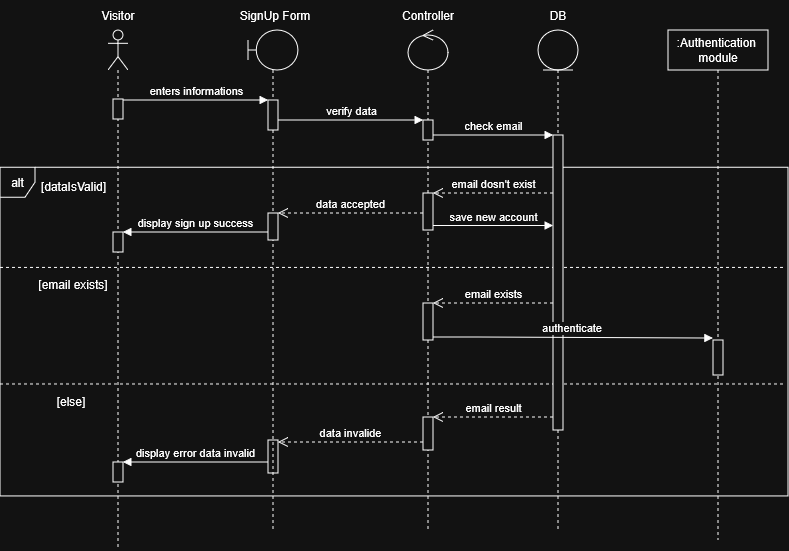

The diagram above was exported from draw.io. Its source (the exported page's mxGraphModel, read from the mxfile embedded in the PNG):
<mxGraphModel dx="732" dy="369" grid="1" gridSize="10" guides="1" tooltips="1" connect="1" arrows="1" fold="1" page="1" pageScale="1" pageWidth="850" pageHeight="1100" math="0" shadow="0">
  <root>
    <mxCell id="0" />
    <mxCell id="1" parent="0" />
    <mxCell id="slwu1_Er_pnorCpKOzgX-20" connectable="0" parent="1" style="group;fillColor=none;" value="" vertex="1">
      <mxGeometry height="330" width="788" x="32" y="276" as="geometry" />
    </mxCell>
    <mxCell id="slwu1_Er_pnorCpKOzgX-1" parent="slwu1_Er_pnorCpKOzgX-20" style="shape=umlFrame;whiteSpace=wrap;html=1;pointerEvents=0;width=35;height=30;" value="alt" vertex="1">
      <mxGeometry height="328.7" width="788" y="1.3" as="geometry" />
    </mxCell>
    <mxCell id="slwu1_Er_pnorCpKOzgX-3" parent="slwu1_Er_pnorCpKOzgX-20" style="text;html=1;whiteSpace=wrap;strokeColor=none;fillColor=none;align=center;verticalAlign=middle;rounded=0;" value="[dataIsValid]" vertex="1">
      <mxGeometry height="39.078947368421055" width="78.58751252971301" x="33.73703699928336" as="geometry" />
    </mxCell>
    <mxCell id="slwu1_Er_pnorCpKOzgX-23" connectable="0" parent="slwu1_Er_pnorCpKOzgX-20" style="group" value="" vertex="1">
      <mxGeometry height="39.07791044776119" width="784.038797087686" y="98.49582089552239" as="geometry" />
    </mxCell>
    <mxCell id="slwu1_Er_pnorCpKOzgX-8" edge="1" parent="slwu1_Er_pnorCpKOzgX-23" style="endArrow=none;dashed=1;html=1;rounded=0;exitX=0;exitY=0.615;exitDx=0;exitDy=0;exitPerimeter=0;entryX=1.001;entryY=0.615;entryDx=0;entryDy=0;entryPerimeter=0;" value="">
      <mxGeometry height="50" relative="1" width="50" as="geometry">
        <mxPoint y="2.925477219167401" as="sourcePoint" />
        <mxPoint x="784.038797087686" y="2.925477219167401" as="targetPoint" />
      </mxGeometry>
    </mxCell>
    <mxCell id="slwu1_Er_pnorCpKOzgX-22" parent="slwu1_Er_pnorCpKOzgX-23" style="text;html=1;whiteSpace=wrap;strokeColor=none;fillColor=none;align=center;verticalAlign=middle;rounded=0;" value="[email exists]" vertex="1">
      <mxGeometry height="39.07791044776119" width="110.022149942141" x="18.019385703084268" as="geometry" />
    </mxCell>
    <mxCell id="slwu1_Er_pnorCpKOzgX-37" connectable="0" parent="slwu1_Er_pnorCpKOzgX-20" style="group" value="" vertex="1">
      <mxGeometry height="39.07791044776119" width="784.038797087686" y="215" as="geometry" />
    </mxCell>
    <mxCell id="slwu1_Er_pnorCpKOzgX-38" edge="1" parent="slwu1_Er_pnorCpKOzgX-37" style="endArrow=none;dashed=1;html=1;rounded=0;exitX=0;exitY=0.615;exitDx=0;exitDy=0;exitPerimeter=0;entryX=1.001;entryY=0.615;entryDx=0;entryDy=0;entryPerimeter=0;" value="">
      <mxGeometry height="50" relative="1" width="50" as="geometry">
        <mxPoint y="2.925477219167401" as="sourcePoint" />
        <mxPoint x="784.038797087686" y="2.925477219167401" as="targetPoint" />
      </mxGeometry>
    </mxCell>
    <mxCell id="slwu1_Er_pnorCpKOzgX-39" parent="slwu1_Er_pnorCpKOzgX-37" style="text;html=1;whiteSpace=wrap;strokeColor=none;fillColor=none;align=center;verticalAlign=middle;rounded=0;" value="[else]" vertex="1">
      <mxGeometry height="39.07791044776119" width="110.022149942141" x="16.125572183548794" as="geometry" />
    </mxCell>
    <mxCell id="jt_ideHFtXKOLwngxty4-6" parent="slwu1_Er_pnorCpKOzgX-20" style="html=1;points=[[0,0,0,0,5],[0,1,0,0,-5],[1,0,0,0,5],[1,1,0,0,-5]];perimeter=orthogonalPerimeter;outlineConnect=0;targetShapes=umlLifeline;portConstraint=eastwest;newEdgeStyle={&quot;curved&quot;:0,&quot;rounded&quot;:0};" value="" vertex="1">
      <mxGeometry height="33" width="10" x="268" y="274" as="geometry" />
    </mxCell>
    <mxCell id="BeRx1SteD5JjrsgyphRL-1" parent="1" style="shape=umlLifeline;perimeter=lifelinePerimeter;whiteSpace=wrap;html=1;container=1;dropTarget=0;collapsible=0;recursiveResize=0;outlineConnect=0;portConstraint=eastwest;newEdgeStyle={&quot;curved&quot;:0,&quot;rounded&quot;:0};participant=umlActor;fillColor=light-dark(#FFFFFF,transparent);strokeColor=light-dark(#000000,#FFFFFF);" value="" vertex="1">
      <mxGeometry height="520" width="20" x="140" y="140" as="geometry" />
    </mxCell>
    <mxCell id="slwu1_Er_pnorCpKOzgX-49" parent="BeRx1SteD5JjrsgyphRL-1" style="html=1;points=[[0,0,0,0,5],[0,1,0,0,-5],[1,0,0,0,5],[1,1,0,0,-5]];perimeter=orthogonalPerimeter;outlineConnect=0;targetShapes=umlLifeline;portConstraint=eastwest;newEdgeStyle={&quot;curved&quot;:0,&quot;rounded&quot;:0};" value="" vertex="1">
      <mxGeometry height="20" width="10" x="5" y="69" as="geometry" />
    </mxCell>
    <mxCell id="slwu1_Er_pnorCpKOzgX-50" parent="BeRx1SteD5JjrsgyphRL-1" style="html=1;points=[[0,0,0,0,5],[0,1,0,0,-5],[1,0,0,0,5],[1,1,0,0,-5]];perimeter=orthogonalPerimeter;outlineConnect=0;targetShapes=umlLifeline;portConstraint=eastwest;newEdgeStyle={&quot;curved&quot;:0,&quot;rounded&quot;:0};" value="" vertex="1">
      <mxGeometry height="20" width="10" x="5" y="202" as="geometry" />
    </mxCell>
    <mxCell id="slwu1_Er_pnorCpKOzgX-51" parent="BeRx1SteD5JjrsgyphRL-1" style="html=1;points=[[0,0,0,0,5],[0,1,0,0,-5],[1,0,0,0,5],[1,1,0,0,-5]];perimeter=orthogonalPerimeter;outlineConnect=0;targetShapes=umlLifeline;portConstraint=eastwest;newEdgeStyle={&quot;curved&quot;:0,&quot;rounded&quot;:0};" value="" vertex="1">
      <mxGeometry height="20" width="10" x="5" y="432" as="geometry" />
    </mxCell>
    <mxCell id="BeRx1SteD5JjrsgyphRL-6" parent="1" style="text;html=1;whiteSpace=wrap;strokeColor=none;fillColor=none;align=center;verticalAlign=middle;rounded=0;" value="&lt;span style=&quot;color: light-dark(rgb(0, 0, 0), rgb(255, 255, 255));&quot;&gt;Visitor&lt;/span&gt;" vertex="1">
      <mxGeometry height="30" width="60" x="120" y="110" as="geometry" />
    </mxCell>
    <mxCell id="BeRx1SteD5JjrsgyphRL-14" connectable="0" parent="1" style="group" value="" vertex="1">
      <mxGeometry height="530" width="110" x="535" y="110" as="geometry" />
    </mxCell>
    <mxCell id="BeRx1SteD5JjrsgyphRL-3" parent="BeRx1SteD5JjrsgyphRL-14" style="shape=umlLifeline;perimeter=lifelinePerimeter;whiteSpace=wrap;html=1;container=1;dropTarget=0;collapsible=0;recursiveResize=0;outlineConnect=0;portConstraint=eastwest;newEdgeStyle={&quot;curved&quot;:0,&quot;rounded&quot;:0};participant=umlEntity;" value="" vertex="1">
      <mxGeometry height="500" width="40" x="35" y="30" as="geometry" />
    </mxCell>
    <mxCell id="BeRx1SteD5JjrsgyphRL-12" parent="BeRx1SteD5JjrsgyphRL-14" style="text;html=1;whiteSpace=wrap;strokeColor=none;fillColor=none;align=center;verticalAlign=middle;rounded=0;" value="DB" vertex="1">
      <mxGeometry height="30" width="110" as="geometry" />
    </mxCell>
    <mxCell id="slwu1_Er_pnorCpKOzgX-54" parent="BeRx1SteD5JjrsgyphRL-14" style="html=1;points=[[0,0,0,0,5],[0,1,0,0,-5],[1,0,0,0,5],[1,1,0,0,-5]];perimeter=orthogonalPerimeter;outlineConnect=0;targetShapes=umlLifeline;portConstraint=eastwest;newEdgeStyle={&quot;curved&quot;:0,&quot;rounded&quot;:0};" value="" vertex="1">
      <mxGeometry height="295" width="10" x="50" y="135" as="geometry" />
    </mxCell>
    <mxCell id="BeRx1SteD5JjrsgyphRL-17" edge="1" parent="1" style="html=1;verticalAlign=bottom;endArrow=block;curved=0;rounded=0;strokeColor=light-dark(#000000,#FFFFFF);" value="enters informations">
      <mxGeometry relative="1" width="80" as="geometry">
        <mxPoint x="155" y="210" as="sourcePoint" />
        <mxPoint x="300" y="210" as="targetPoint" />
      </mxGeometry>
    </mxCell>
    <mxCell id="pK3tZwOqWZT8nM6UQIN--3" edge="1" parent="1" source="slwu1_Er_pnorCpKOzgX-48" style="html=1;verticalAlign=bottom;endArrow=block;curved=0;rounded=0;" target="slwu1_Er_pnorCpKOzgX-53" value="verify data">
      <mxGeometry relative="1" width="80" as="geometry">
        <Array as="points">
          <mxPoint x="390" y="230" />
        </Array>
        <mxPoint x="310" y="240" as="sourcePoint" />
        <mxPoint x="450" y="230" as="targetPoint" />
      </mxGeometry>
    </mxCell>
    <mxCell id="slwu1_Er_pnorCpKOzgX-2" edge="1" parent="1" source="jt_ideHFtXKOLwngxty4-1" style="html=1;verticalAlign=bottom;endArrow=open;dashed=1;endSize=8;curved=0;rounded=0;" target="slwu1_Er_pnorCpKOzgX-52" value="data accepted">
      <mxGeometry relative="1" as="geometry">
        <mxPoint x="459.5" y="323" as="sourcePoint" />
        <mxPoint x="320" y="330" as="targetPoint" />
      </mxGeometry>
    </mxCell>
    <mxCell id="slwu1_Er_pnorCpKOzgX-13" connectable="0" parent="1" style="group" value="" vertex="1">
      <mxGeometry height="530" width="110" x="405" y="110" as="geometry" />
    </mxCell>
    <mxCell id="BeRx1SteD5JjrsgyphRL-2" parent="slwu1_Er_pnorCpKOzgX-13" style="shape=umlLifeline;perimeter=lifelinePerimeter;whiteSpace=wrap;html=1;container=1;dropTarget=0;collapsible=0;recursiveResize=0;outlineConnect=0;portConstraint=eastwest;newEdgeStyle={&quot;curved&quot;:0,&quot;rounded&quot;:0};participant=umlControl;" value="" vertex="1">
      <mxGeometry height="500" width="40" x="35" y="30" as="geometry" />
    </mxCell>
    <mxCell id="jt_ideHFtXKOLwngxty4-1" parent="BeRx1SteD5JjrsgyphRL-2" style="html=1;points=[[0,0,0,0,5],[0,1,0,0,-5],[1,0,0,0,5],[1,1,0,0,-5]];perimeter=orthogonalPerimeter;outlineConnect=0;targetShapes=umlLifeline;portConstraint=eastwest;newEdgeStyle={&quot;curved&quot;:0,&quot;rounded&quot;:0};" value="" vertex="1">
      <mxGeometry height="37" width="10" x="15" y="163" as="geometry" />
    </mxCell>
    <mxCell id="jt_ideHFtXKOLwngxty4-2" parent="BeRx1SteD5JjrsgyphRL-2" style="html=1;points=[[0,0,0,0,5],[0,1,0,0,-5],[1,0,0,0,5],[1,1,0,0,-5]];perimeter=orthogonalPerimeter;outlineConnect=0;targetShapes=umlLifeline;portConstraint=eastwest;newEdgeStyle={&quot;curved&quot;:0,&quot;rounded&quot;:0};" value="" vertex="1">
      <mxGeometry height="37" width="10" x="15" y="273" as="geometry" />
    </mxCell>
    <mxCell id="jt_ideHFtXKOLwngxty4-5" parent="BeRx1SteD5JjrsgyphRL-2" style="html=1;points=[[0,0,0,0,5],[0,1,0,0,-5],[1,0,0,0,5],[1,1,0,0,-5]];perimeter=orthogonalPerimeter;outlineConnect=0;targetShapes=umlLifeline;portConstraint=eastwest;newEdgeStyle={&quot;curved&quot;:0,&quot;rounded&quot;:0};" value="" vertex="1">
      <mxGeometry height="33" width="10" x="15" y="387" as="geometry" />
    </mxCell>
    <mxCell id="BeRx1SteD5JjrsgyphRL-8" parent="slwu1_Er_pnorCpKOzgX-13" style="text;html=1;whiteSpace=wrap;strokeColor=none;fillColor=none;align=center;verticalAlign=middle;rounded=0;" value="Controller" vertex="1">
      <mxGeometry height="30" width="110" as="geometry" />
    </mxCell>
    <mxCell id="slwu1_Er_pnorCpKOzgX-53" parent="slwu1_Er_pnorCpKOzgX-13" style="html=1;points=[[0,0,0,0,5],[0,1,0,0,-5],[1,0,0,0,5],[1,1,0,0,-5]];perimeter=orthogonalPerimeter;outlineConnect=0;targetShapes=umlLifeline;portConstraint=eastwest;newEdgeStyle={&quot;curved&quot;:0,&quot;rounded&quot;:0};" value="" vertex="1">
      <mxGeometry height="20" width="10" x="50" y="120" as="geometry" />
    </mxCell>
    <mxCell id="slwu1_Er_pnorCpKOzgX-14" edge="1" parent="1" style="html=1;verticalAlign=bottom;endArrow=block;curved=0;rounded=0;" value="save new account">
      <mxGeometry relative="1" width="80" as="geometry">
        <Array as="points" />
        <mxPoint x="465" y="335.5" as="sourcePoint" />
        <mxPoint x="585" y="335.5" as="targetPoint" />
      </mxGeometry>
    </mxCell>
    <mxCell id="slwu1_Er_pnorCpKOzgX-17" edge="1" parent="1" source="slwu1_Er_pnorCpKOzgX-53" style="html=1;verticalAlign=bottom;endArrow=block;curved=0;rounded=0;" target="slwu1_Er_pnorCpKOzgX-54" value="check email">
      <mxGeometry relative="1" width="80" as="geometry">
        <Array as="points" />
        <mxPoint x="460.0652173913044" y="244" as="sourcePoint" />
        <mxPoint x="589.5" y="244" as="targetPoint" />
      </mxGeometry>
    </mxCell>
    <mxCell id="slwu1_Er_pnorCpKOzgX-19" edge="1" parent="1" style="html=1;verticalAlign=bottom;endArrow=open;dashed=1;endSize=8;curved=0;rounded=0;" value="email dosn't exist">
      <mxGeometry relative="1" as="geometry">
        <mxPoint x="585" y="303" as="sourcePoint" />
        <mxPoint x="465" y="303" as="targetPoint" />
      </mxGeometry>
    </mxCell>
    <mxCell id="slwu1_Er_pnorCpKOzgX-15" edge="1" parent="1" style="html=1;verticalAlign=bottom;endArrow=block;curved=0;rounded=0;" value="display sign up success">
      <mxGeometry relative="1" width="80" as="geometry">
        <Array as="points" />
        <mxPoint x="300" y="342" as="sourcePoint" />
        <mxPoint x="155" y="342" as="targetPoint" />
      </mxGeometry>
    </mxCell>
    <mxCell id="slwu1_Er_pnorCpKOzgX-21" connectable="0" parent="1" style="group" value="" vertex="1">
      <mxGeometry height="530" width="110" x="250" y="110" as="geometry" />
    </mxCell>
    <mxCell id="BeRx1SteD5JjrsgyphRL-7" parent="slwu1_Er_pnorCpKOzgX-21" style="shape=umlLifeline;perimeter=lifelinePerimeter;whiteSpace=wrap;html=1;container=1;dropTarget=0;collapsible=0;recursiveResize=0;outlineConnect=0;portConstraint=eastwest;newEdgeStyle={&quot;curved&quot;:0,&quot;rounded&quot;:0};participant=umlBoundary;" value="" vertex="1">
      <mxGeometry height="500" width="50" x="30" y="30" as="geometry" />
    </mxCell>
    <mxCell id="BeRx1SteD5JjrsgyphRL-9" parent="slwu1_Er_pnorCpKOzgX-21" style="text;html=1;whiteSpace=wrap;strokeColor=none;fillColor=none;align=center;verticalAlign=middle;rounded=0;" value="SignUp Form" vertex="1">
      <mxGeometry height="30" width="110" x="2" as="geometry" />
    </mxCell>
    <mxCell id="slwu1_Er_pnorCpKOzgX-48" parent="slwu1_Er_pnorCpKOzgX-21" style="html=1;points=[[0,0,0,0,5],[0,1,0,0,-5],[1,0,0,0,5],[1,1,0,0,-5]];perimeter=orthogonalPerimeter;outlineConnect=0;targetShapes=umlLifeline;portConstraint=eastwest;newEdgeStyle={&quot;curved&quot;:0,&quot;rounded&quot;:0};" value="" vertex="1">
      <mxGeometry height="30" width="10" x="50" y="100" as="geometry" />
    </mxCell>
    <mxCell id="slwu1_Er_pnorCpKOzgX-52" parent="slwu1_Er_pnorCpKOzgX-21" style="html=1;points=[[0,0,0,0,5],[0,1,0,0,-5],[1,0,0,0,5],[1,1,0,0,-5]];perimeter=orthogonalPerimeter;outlineConnect=0;targetShapes=umlLifeline;portConstraint=eastwest;newEdgeStyle={&quot;curved&quot;:0,&quot;rounded&quot;:0};" value="" vertex="1">
      <mxGeometry height="27" width="10" x="50" y="213" as="geometry" />
    </mxCell>
    <mxCell id="slwu1_Er_pnorCpKOzgX-26" edge="1" parent="1" source="slwu1_Er_pnorCpKOzgX-54" style="html=1;verticalAlign=bottom;endArrow=open;dashed=1;endSize=8;curved=0;rounded=0;" target="jt_ideHFtXKOLwngxty4-2" value="email exists">
      <mxGeometry relative="1" as="geometry">
        <mxPoint x="589.4999999999998" y="414.0000000000001" as="sourcePoint" />
        <mxPoint x="470" y="414" as="targetPoint" />
      </mxGeometry>
    </mxCell>
    <mxCell id="slwu1_Er_pnorCpKOzgX-27" parent="1" style="shape=umlLifeline;perimeter=lifelinePerimeter;whiteSpace=wrap;html=1;container=1;dropTarget=0;collapsible=0;recursiveResize=0;outlineConnect=0;portConstraint=eastwest;newEdgeStyle={&quot;curved&quot;:0,&quot;rounded&quot;:0};" value="&lt;div&gt;:Authentication&amp;nbsp;&lt;/div&gt;&lt;div&gt;module&lt;/div&gt;" vertex="1">
      <mxGeometry height="510" width="100" x="700" y="140" as="geometry" />
    </mxCell>
    <mxCell id="slwu1_Er_pnorCpKOzgX-35" parent="slwu1_Er_pnorCpKOzgX-27" style="html=1;points=[[0,0,0,0,5],[0,1,0,0,-5],[1,0,0,0,5],[1,1,0,0,-5]];perimeter=orthogonalPerimeter;outlineConnect=0;targetShapes=umlLifeline;portConstraint=eastwest;newEdgeStyle={&quot;curved&quot;:0,&quot;rounded&quot;:0};" value="" vertex="1">
      <mxGeometry height="35" width="10" x="45" y="310" as="geometry" />
    </mxCell>
    <mxCell id="slwu1_Er_pnorCpKOzgX-28" edge="1" parent="1" source="jt_ideHFtXKOLwngxty4-2" style="html=1;verticalAlign=bottom;endArrow=block;curved=0;rounded=0;" value="authenticate&amp;nbsp;">
      <mxGeometry relative="1" width="80" as="geometry">
        <Array as="points">
          <mxPoint x="510" y="447" />
        </Array>
        <mxPoint x="470" y="447" as="sourcePoint" />
        <mxPoint x="745" y="448" as="targetPoint" />
      </mxGeometry>
    </mxCell>
    <mxCell id="slwu1_Er_pnorCpKOzgX-41" edge="1" parent="1" source="slwu1_Er_pnorCpKOzgX-54" style="html=1;verticalAlign=bottom;endArrow=open;dashed=1;endSize=8;curved=0;rounded=0;" target="jt_ideHFtXKOLwngxty4-5" value="email result">
      <mxGeometry relative="1" as="geometry">
        <mxPoint x="580" y="527" as="sourcePoint" />
        <mxPoint x="465" y="527" as="targetPoint" />
      </mxGeometry>
    </mxCell>
    <mxCell id="slwu1_Er_pnorCpKOzgX-42" edge="1" parent="1" style="html=1;verticalAlign=bottom;endArrow=open;dashed=1;endSize=8;curved=0;rounded=0;" target="jt_ideHFtXKOLwngxty4-6" value="data invalide">
      <mxGeometry relative="1" as="geometry">
        <mxPoint x="455" y="552" as="sourcePoint" />
        <mxPoint x="320" y="550" as="targetPoint" />
      </mxGeometry>
    </mxCell>
    <mxCell id="slwu1_Er_pnorCpKOzgX-43" edge="1" parent="1" source="jt_ideHFtXKOLwngxty4-6" style="html=1;verticalAlign=bottom;endArrow=block;curved=0;rounded=0;" value="display error data invalid">
      <mxGeometry relative="1" width="80" as="geometry">
        <Array as="points" />
        <mxPoint x="290" y="570" as="sourcePoint" />
        <mxPoint x="155" y="572" as="targetPoint" />
      </mxGeometry>
    </mxCell>
  </root>
</mxGraphModel>